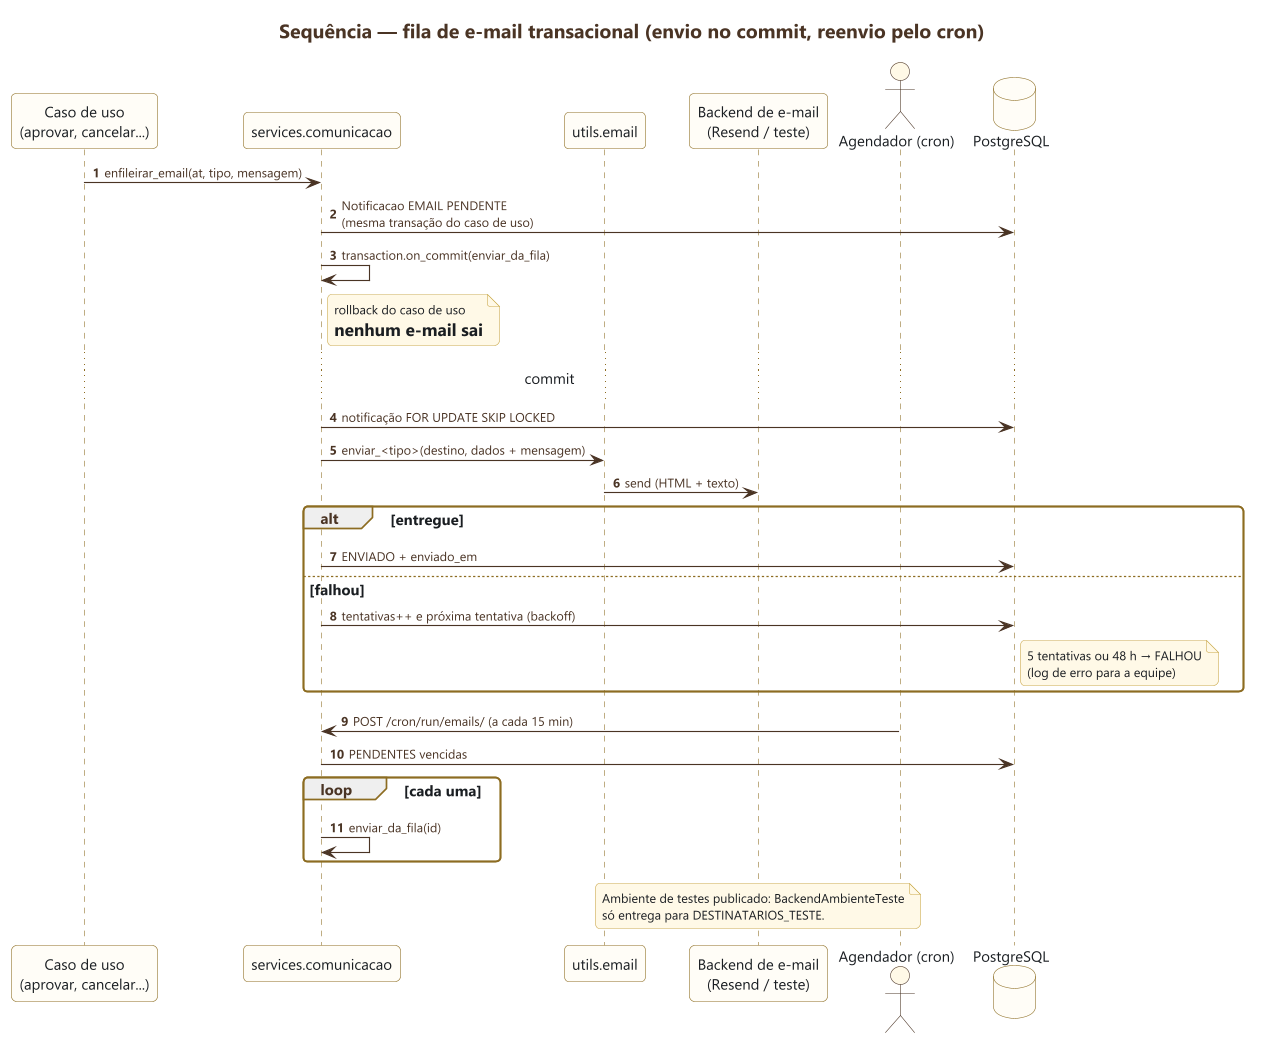

The diagram above was rendered by PlantUML. Its source (embedded in the PNG):
@startuml 08-fila-de-email
skinparamlocked dpi 200
!include ../estilo.iuml
title Sequência — fila de e-mail transacional (envio no commit, reenvio pelo cron)
autonumber

participant "Caso de uso\n(aprovar, cancelar...)" as UC
participant "services.comunicacao" as COM
participant "utils.email" as UE
participant "Backend de e-mail\n(Resend / teste)" as BE
actor "Agendador (cron)" as CR
database "PostgreSQL" as DB

UC -> COM : enfileirar_email(at, tipo, mensagem)
COM -> DB : Notificacao EMAIL PENDENTE\n(mesma transação do caso de uso)
COM -> COM : transaction.on_commit(enviar_da_fila)
note right of COM : rollback do caso de uso\n= nenhum e-mail sai
...commit...
COM -> DB : notificação FOR UPDATE SKIP LOCKED
COM -> UE : enviar_<tipo>(destino, dados + mensagem)
UE -> BE : send (HTML + texto)
alt entregue
  COM -> DB : ENVIADO + enviado_em
else falhou
  COM -> DB : tentativas++ e próxima tentativa (backoff)
  note right of DB : 5 tentativas ou 48 h → FALHOU\n(log de erro para a equipe)
end
CR -> COM : POST /cron/run/emails/ (a cada 15 min)
COM -> DB : PENDENTES vencidas
loop cada uma
  COM -> COM : enviar_da_fila(id)
end

note over BE
  Ambiente de testes publicado: BackendAmbienteTeste
  só entrega para DESTINATARIOS_TESTE.
end note
@enduml